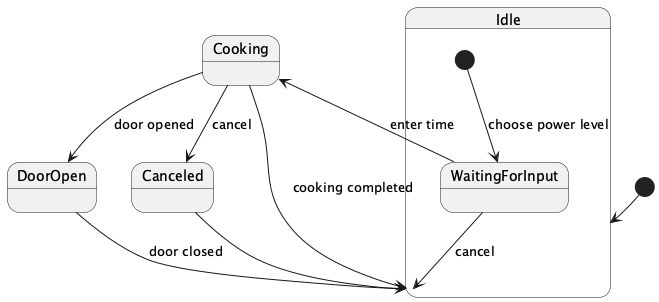

The diagram above was rendered by PlantUML. Its source (embedded in the PNG):
@startuml
[*] --> Idle

state Idle {
  [*] --> WaitingForInput : choose power level
  WaitingForInput --> Cooking : enter time
  WaitingForInput --> Idle : cancel
}

state Cooking {
  Cooking --> DoorOpen : door opened
  Cooking --> Canceled : cancel
  Cooking --> Idle : cooking completed
}

state DoorOpen {
  DoorOpen --> Idle : door closed
}

state Canceled {
  Canceled --> Idle
}
@enduml